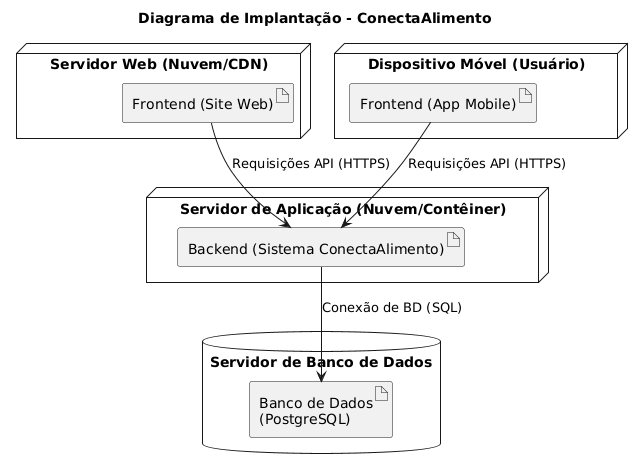

The diagram above was rendered by PlantUML. Its source (embedded in the PNG):
@startuml
title Diagrama de Implantação - ConectaAlimento

database "Servidor de Banco de Dados" as DB {
    artifact "Banco de Dados\n(PostgreSQL)" as BD
}

node "Servidor de Aplicação (Nuvem/Contêiner)" as AppServer {
    artifact "Backend (Sistema ConectaAlimento)" as Backend
}

node "Servidor Web (Nuvem/CDN)" as WebServer {
    artifact "Frontend (Site Web)" as WebApp
}

node "Dispositivo Móvel (Usuário)" as Mobile {
    artifact "Frontend (App Mobile)" as MobileApp
}

WebApp --> Backend : "Requisições API (HTTPS)"
MobileApp --> Backend : "Requisições API (HTTPS)"
Backend --> BD : "Conexão de BD (SQL)"
@enduml